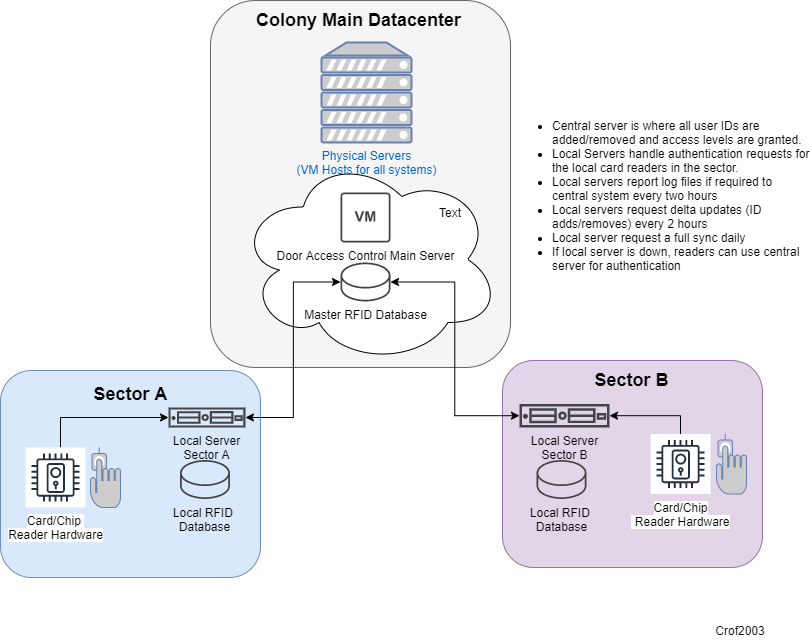

The diagram above was exported from draw.io. Its source (the exported page's mxGraphModel, read from the mxfile embedded in the PNG):
<mxGraphModel dx="1060" dy="670" grid="1" gridSize="10" guides="1" tooltips="1" connect="1" arrows="1" fold="1" page="1" pageScale="1" pageWidth="850" pageHeight="1100" math="0" shadow="0">
  <root>
    <mxCell id="vQao3jLBKVCRPAu_T7Om-0" />
    <mxCell id="vQao3jLBKVCRPAu_T7Om-1" parent="vQao3jLBKVCRPAu_T7Om-0" />
    <mxCell id="creQ2n_ObMJF6yWMm2YY-12" value="" style="rounded=1;whiteSpace=wrap;html=1;fillColor=#f5f5f5;strokeColor=#666666;fontColor=#333333;" vertex="1" parent="vQao3jLBKVCRPAu_T7Om-1">
      <mxGeometry x="220" width="300" height="367" as="geometry" />
    </mxCell>
    <mxCell id="creQ2n_ObMJF6yWMm2YY-11" value="" style="rounded=1;whiteSpace=wrap;html=1;fillColor=#e1d5e7;strokeColor=#9673a6;" vertex="1" parent="vQao3jLBKVCRPAu_T7Om-1">
      <mxGeometry x="512" y="360" width="260" height="207" as="geometry" />
    </mxCell>
    <mxCell id="creQ2n_ObMJF6yWMm2YY-10" value="" style="rounded=1;whiteSpace=wrap;html=1;fillColor=#dae8fc;strokeColor=#6c8ebf;" vertex="1" parent="vQao3jLBKVCRPAu_T7Om-1">
      <mxGeometry x="10" y="370" width="260" height="207" as="geometry" />
    </mxCell>
    <mxCell id="creQ2n_ObMJF6yWMm2YY-9" value="" style="ellipse;shape=cloud;whiteSpace=wrap;html=1;" vertex="1" parent="vQao3jLBKVCRPAu_T7Om-1">
      <mxGeometry x="247" y="154" width="263" height="210" as="geometry" />
    </mxCell>
    <mxCell id="vQao3jLBKVCRPAu_T7Om-2" value="" style="fontColor=#0066CC;verticalAlign=top;verticalLabelPosition=bottom;labelPosition=center;align=center;html=1;outlineConnect=0;fillColor=#CCCCCC;strokeColor=#6881B3;gradientColor=none;gradientDirection=north;strokeWidth=2;shape=mxgraph.networks.biometric_reader;" vertex="1" parent="vQao3jLBKVCRPAu_T7Om-1">
      <mxGeometry x="726" y="433.5" width="30" height="60" as="geometry" />
    </mxCell>
    <mxCell id="creQ2n_ObMJF6yWMm2YY-3" style="edgeStyle=elbowEdgeStyle;rounded=0;orthogonalLoop=1;jettySize=auto;html=1;startArrow=classic;startFill=1;" edge="1" parent="vQao3jLBKVCRPAu_T7Om-1" source="vQao3jLBKVCRPAu_T7Om-5" target="vQao3jLBKVCRPAu_T7Om-6">
      <mxGeometry relative="1" as="geometry" />
    </mxCell>
    <mxCell id="vQao3jLBKVCRPAu_T7Om-4" value="Door Access Control Main Server" style="pointerEvents=1;shadow=0;dashed=0;html=1;strokeColor=none;fillColor=#434445;aspect=fixed;labelPosition=center;verticalLabelPosition=bottom;verticalAlign=top;align=center;outlineConnect=0;shape=mxgraph.vvd.virtual_machine;" vertex="1" parent="vQao3jLBKVCRPAu_T7Om-1">
      <mxGeometry x="350" y="192" width="50" height="50" as="geometry" />
    </mxCell>
    <mxCell id="creQ2n_ObMJF6yWMm2YY-8" style="edgeStyle=elbowEdgeStyle;rounded=0;orthogonalLoop=1;jettySize=auto;html=1;startArrow=classic;startFill=1;endArrow=classic;endFill=1;" edge="1" parent="vQao3jLBKVCRPAu_T7Om-1" source="vQao3jLBKVCRPAu_T7Om-5" target="creQ2n_ObMJF6yWMm2YY-6">
      <mxGeometry relative="1" as="geometry" />
    </mxCell>
    <mxCell id="vQao3jLBKVCRPAu_T7Om-5" value="Master RFID Database" style="pointerEvents=1;shadow=0;dashed=0;html=1;strokeColor=none;fillColor=#434445;aspect=fixed;labelPosition=center;verticalLabelPosition=bottom;verticalAlign=top;align=center;outlineConnect=0;shape=mxgraph.vvd.datastore;" vertex="1" parent="vQao3jLBKVCRPAu_T7Om-1">
      <mxGeometry x="350" y="262" width="50" height="39" as="geometry" />
    </mxCell>
    <mxCell id="creQ2n_ObMJF6yWMm2YY-2" style="edgeStyle=elbowEdgeStyle;rounded=0;orthogonalLoop=1;jettySize=auto;html=1;startArrow=classic;startFill=1;endArrow=none;endFill=0;" edge="1" parent="vQao3jLBKVCRPAu_T7Om-1" source="vQao3jLBKVCRPAu_T7Om-6" target="creQ2n_ObMJF6yWMm2YY-1">
      <mxGeometry relative="1" as="geometry">
        <Array as="points">
          <mxPoint x="690" y="433.5" />
        </Array>
      </mxGeometry>
    </mxCell>
    <mxCell id="vQao3jLBKVCRPAu_T7Om-6" value="Local Server&lt;br&gt;Sector B" style="pointerEvents=1;shadow=0;dashed=0;html=1;strokeColor=none;fillColor=#434445;aspect=fixed;labelPosition=center;verticalLabelPosition=bottom;verticalAlign=top;align=center;outlineConnect=0;shape=mxgraph.vvd.server;" vertex="1" parent="vQao3jLBKVCRPAu_T7Om-1">
      <mxGeometry x="529" y="403.5" width="90" height="23.4" as="geometry" />
    </mxCell>
    <mxCell id="creQ2n_ObMJF6yWMm2YY-1" value="&lt;span style=&quot;color: rgb(0 , 0 , 0) ; background-color: rgb(255 , 255 , 255)&quot;&gt;Card/Chip&lt;br&gt;&amp;nbsp;Reader Hardware&lt;/span&gt;" style="outlineConnect=0;fontColor=#232F3E;gradientColor=none;strokeColor=#232F3E;fillColor=#ffffff;dashed=0;verticalLabelPosition=bottom;verticalAlign=top;align=center;html=1;fontSize=12;fontStyle=0;aspect=fixed;shape=mxgraph.aws4.resourceIcon;resIcon=mxgraph.aws4.door_lock;" vertex="1" parent="vQao3jLBKVCRPAu_T7Om-1">
      <mxGeometry x="660" y="433.5" width="60" height="60" as="geometry" />
    </mxCell>
    <mxCell id="creQ2n_ObMJF6yWMm2YY-4" value="" style="fontColor=#0066CC;verticalAlign=top;verticalLabelPosition=bottom;labelPosition=center;align=center;html=1;outlineConnect=0;fillColor=#CCCCCC;strokeColor=#6881B3;gradientColor=none;gradientDirection=north;strokeWidth=2;shape=mxgraph.networks.biometric_reader;" vertex="1" parent="vQao3jLBKVCRPAu_T7Om-1">
      <mxGeometry x="100" y="447" width="30" height="60" as="geometry" />
    </mxCell>
    <mxCell id="creQ2n_ObMJF6yWMm2YY-5" style="edgeStyle=elbowEdgeStyle;rounded=0;orthogonalLoop=1;jettySize=auto;html=1;startArrow=classic;startFill=1;endArrow=none;endFill=0;" edge="1" parent="vQao3jLBKVCRPAu_T7Om-1" source="creQ2n_ObMJF6yWMm2YY-6" target="creQ2n_ObMJF6yWMm2YY-7">
      <mxGeometry relative="1" as="geometry">
        <Array as="points">
          <mxPoint x="70" y="440" />
        </Array>
      </mxGeometry>
    </mxCell>
    <mxCell id="creQ2n_ObMJF6yWMm2YY-6" value="Local Server&lt;br&gt;Sector A" style="pointerEvents=1;shadow=0;dashed=0;html=1;strokeColor=none;fillColor=#434445;aspect=fixed;labelPosition=center;verticalLabelPosition=bottom;verticalAlign=top;align=center;outlineConnect=0;shape=mxgraph.vvd.server;" vertex="1" parent="vQao3jLBKVCRPAu_T7Om-1">
      <mxGeometry x="178" y="407" width="76.92" height="20" as="geometry" />
    </mxCell>
    <mxCell id="creQ2n_ObMJF6yWMm2YY-7" value="&lt;span style=&quot;color: rgb(0 , 0 , 0) ; background-color: rgb(255 , 255 , 255)&quot;&gt;Card/Chip &lt;br&gt;Reader Hardware&lt;/span&gt;" style="outlineConnect=0;fontColor=#232F3E;gradientColor=none;strokeColor=#232F3E;fillColor=#ffffff;dashed=0;verticalLabelPosition=bottom;verticalAlign=top;align=center;html=1;fontSize=12;fontStyle=0;aspect=fixed;shape=mxgraph.aws4.resourceIcon;resIcon=mxgraph.aws4.door_lock;" vertex="1" parent="vQao3jLBKVCRPAu_T7Om-1">
      <mxGeometry x="35" y="447" width="60" height="60" as="geometry" />
    </mxCell>
    <mxCell id="creQ2n_ObMJF6yWMm2YY-13" value="Text" style="text;html=1;strokeColor=none;fillColor=none;align=center;verticalAlign=middle;whiteSpace=wrap;rounded=0;" vertex="1" parent="vQao3jLBKVCRPAu_T7Om-1">
      <mxGeometry x="440" y="202" width="40" height="20" as="geometry" />
    </mxCell>
    <mxCell id="creQ2n_ObMJF6yWMm2YY-14" value="&lt;font style=&quot;font-size: 18px&quot;&gt;&lt;b&gt;Colony Main Datacenter&lt;/b&gt;&lt;/font&gt;" style="text;html=1;strokeColor=none;fillColor=none;align=center;verticalAlign=middle;whiteSpace=wrap;rounded=0;" vertex="1" parent="vQao3jLBKVCRPAu_T7Om-1">
      <mxGeometry x="247" y="10" width="243" height="20" as="geometry" />
    </mxCell>
    <mxCell id="creQ2n_ObMJF6yWMm2YY-15" value="Physical Servers&lt;br&gt;(VM Hosts for all systems)" style="fontColor=#0066CC;verticalAlign=top;verticalLabelPosition=bottom;labelPosition=center;align=center;html=1;outlineConnect=0;fillColor=#CCCCCC;strokeColor=#6881B3;gradientColor=none;gradientDirection=north;strokeWidth=2;shape=mxgraph.networks.server;" vertex="1" parent="vQao3jLBKVCRPAu_T7Om-1">
      <mxGeometry x="331" y="42" width="90" height="100" as="geometry" />
    </mxCell>
    <mxCell id="creQ2n_ObMJF6yWMm2YY-16" value="&lt;font style=&quot;font-size: 18px&quot;&gt;&lt;b&gt;Sector A&lt;/b&gt;&lt;/font&gt;&lt;span style=&quot;color: rgba(0 , 0 , 0 , 0) ; font-family: monospace ; font-size: 0px&quot;&gt;%3CmxGraphModel%3E%3Croot%3E%3CmxCell%20id%3D%220%22%2F%3E%3CmxCell%20id%3D%221%22%20parent%3D%220%22%2F%3E%3CmxCell%20id%3D%222%22%20value%3D%22%26lt%3Bfont%20style%3D%26quot%3Bfont-size%3A%2018px%26quot%3B%26gt%3B%26lt%3Bb%26gt%3BColony%20Main%20Datacenter%26lt%3B%2Fb%26gt%3B%26lt%3B%2Ffont%26gt%3B%22%20style%3D%22text%3Bhtml%3D1%3BstrokeColor%3Dnone%3BfillColor%3Dnone%3Balign%3Dcenter%3BverticalAlign%3Dmiddle%3BwhiteSpace%3Dwrap%3Brounded%3D0%3B%22%20vertex%3D%221%22%20parent%3D%221%22%3E%3CmxGeometry%20x%3D%22247%22%20y%3D%2210%22%20width%3D%22243%22%20height%3D%2220%22%20as%3D%22geometry%22%2F%3E%3C%2FmxCell%3E%3C%2Froot%3E%3C%2FmxGraphModel%3E&lt;/span&gt;&lt;span style=&quot;color: rgba(0 , 0 , 0 , 0) ; font-family: monospace ; font-size: 0px&quot;&gt;%3CmxGraphModel%3E%3Croot%3E%3CmxCell%20id%3D%220%22%2F%3E%3CmxCell%20id%3D%221%22%20parent%3D%220%22%2F%3E%3CmxCell%20id%3D%222%22%20value%3D%22%26lt%3Bfont%20style%3D%26quot%3Bfont-size%3A%2018px%26quot%3B%26gt%3B%26lt%3Bb%26gt%3BColony%20Main%20Datacenter%26lt%3B%2Fb%26gt%3B%26lt%3B%2Ffont%26gt%3B%22%20style%3D%22text%3Bhtml%3D1%3BstrokeColor%3Dnone%3BfillColor%3Dnone%3Balign%3Dcenter%3BverticalAlign%3Dmiddle%3BwhiteSpace%3Dwrap%3Brounded%3D0%3B%22%20vertex%3D%221%22%20parent%3D%221%22%3E%3CmxGeometry%20x%3D%22247%22%20y%3D%2210%22%20width%3D%22243%22%20height%3D%2220%22%20as%3D%22geometry%22%2F%3E%3C%2FmxCell%3E%3C%2Froot%3E%3C%2FmxGraphModel%3E&lt;/span&gt;" style="text;html=1;strokeColor=none;fillColor=none;align=center;verticalAlign=middle;whiteSpace=wrap;rounded=0;" vertex="1" parent="vQao3jLBKVCRPAu_T7Om-1">
      <mxGeometry x="18.5" y="383.5" width="243" height="20" as="geometry" />
    </mxCell>
    <mxCell id="creQ2n_ObMJF6yWMm2YY-17" value="&lt;font style=&quot;font-size: 18px&quot;&gt;&lt;b&gt;Sector B&lt;/b&gt;&lt;/font&gt;&lt;span style=&quot;color: rgba(0 , 0 , 0 , 0) ; font-family: monospace ; font-size: 0px&quot;&gt;%3CmxGraphModel%3E%3Croot%3E%3CmxCell%20id%3D%220%22%2F%3E%3CmxCell%20id%3D%221%22%20parent%3D%220%22%2F%3E%3CmxCell%20id%3D%222%22%20value%3D%22%26lt%3Bfont%20style%3D%26quot%3Bfont-size%3A%2018px%26quot%3B%26gt%3B%26lt%3Bb%26gt%3BColony%20Main%20Datacenter%26lt%3B%2Fb%26gt%3B%26lt%3B%2Ffont%26gt%3B%22%20style%3D%22text%3Bhtml%3D1%3BstrokeColor%3Dnone%3BfillColor%3Dnone%3Balign%3Dcenter%3BverticalAlign%3Dmiddle%3BwhiteSpace%3Dwrap%3Brounded%3D0%3B%22%20vertex%3D%221%22%20parent%3D%221%22%3E%3CmxGeometry%20x%3D%22247%22%20y%3D%2210%22%20width%3D%22243%22%20height%3D%2220%22%20as%3D%22geometry%22%2F%3E%3C%2FmxCell%3E%3C%2Froot%3E%3C%2FmxGraphModel%3E&lt;/span&gt;&lt;span style=&quot;color: rgba(0 , 0 , 0 , 0) ; font-family: monospace ; font-size: 0px&quot;&gt;%3CmxGraphModel%3E%3Croot%3E%3CmxCell%20id%3D%220%22%2F%3E%3CmxCell%20id%3D%221%22%20parent%3D%220%22%2F%3E%3CmxCell%20id%3D%222%22%20value%3D%22%26lt%3Bfont%20style%3D%26quot%3Bfont-size%3A%2018px%26quot%3B%26gt%3B%26lt%3Bb%26gt%3BColony%20Main%20Datacenter%26lt%3B%2Fb%26gt%3B%26lt%3B%2Ffont%26gt%3B%22%20style%3D%22text%3Bhtml%3D1%3BstrokeColor%3Dnone%3BfillColor%3Dnone%3Balign%3Dcenter%3BverticalAlign%3Dmiddle%3BwhiteSpace%3Dwrap%3Brounded%3D0%3B%22%20vertex%3D%221%22%20parent%3D%221%22%3E%3CmxGeometry%20x%3D%22247%22%20y%3D%2210%22%20width%3D%22243%22%20height%3D%2220%22%20as%3D%22geometry%22%2F%3E%3C%2FmxCell%3E%3C%2Froot%3E%3C%2FmxGraphModel%3&lt;/span&gt;" style="text;html=1;strokeColor=none;fillColor=none;align=center;verticalAlign=middle;whiteSpace=wrap;rounded=0;" vertex="1" parent="vQao3jLBKVCRPAu_T7Om-1">
      <mxGeometry x="520" y="370" width="243" height="20" as="geometry" />
    </mxCell>
    <mxCell id="creQ2n_ObMJF6yWMm2YY-18" value="Crof2003" style="text;html=1;strokeColor=none;fillColor=none;align=center;verticalAlign=middle;whiteSpace=wrap;rounded=0;" vertex="1" parent="vQao3jLBKVCRPAu_T7Om-1">
      <mxGeometry x="700" y="620" width="100" height="20" as="geometry" />
    </mxCell>
    <mxCell id="creQ2n_ObMJF6yWMm2YY-19" value="&lt;ul&gt;&lt;li&gt;Central server is where all user IDs are added/removed and access levels are granted.&lt;/li&gt;&lt;li&gt;Local Servers handle authentication requests for the local card readers in the sector.&lt;/li&gt;&lt;li&gt;Local servers report log files if required to central system every two hours&lt;/li&gt;&lt;li&gt;Local servers request delta updates (ID adds/removes) every 2 hours&lt;/li&gt;&lt;li&gt;Local server request a full sync daily&lt;/li&gt;&lt;li&gt;If local server is down, readers can use central server for authentication&lt;/li&gt;&lt;/ul&gt;" style="text;html=1;strokeColor=none;fillColor=none;align=left;verticalAlign=middle;whiteSpace=wrap;rounded=0;" vertex="1" parent="vQao3jLBKVCRPAu_T7Om-1">
      <mxGeometry x="520" y="100" width="300" height="190" as="geometry" />
    </mxCell>
    <mxCell id="creQ2n_ObMJF6yWMm2YY-20" value="Local RFID &lt;br&gt;Database" style="pointerEvents=1;shadow=0;dashed=0;html=1;strokeColor=none;fillColor=#434445;aspect=fixed;labelPosition=center;verticalLabelPosition=bottom;verticalAlign=top;align=center;outlineConnect=0;shape=mxgraph.vvd.datastore;" vertex="1" parent="vQao3jLBKVCRPAu_T7Om-1">
      <mxGeometry x="189.46" y="459.5" width="50" height="39" as="geometry" />
    </mxCell>
    <mxCell id="creQ2n_ObMJF6yWMm2YY-21" value="Local RFID &lt;br&gt;Database" style="pointerEvents=1;shadow=0;dashed=0;html=1;strokeColor=none;fillColor=#434445;aspect=fixed;labelPosition=center;verticalLabelPosition=bottom;verticalAlign=top;align=center;outlineConnect=0;shape=mxgraph.vvd.datastore;" vertex="1" parent="vQao3jLBKVCRPAu_T7Om-1">
      <mxGeometry x="546" y="459.5" width="50" height="39" as="geometry" />
    </mxCell>
  </root>
</mxGraphModel>